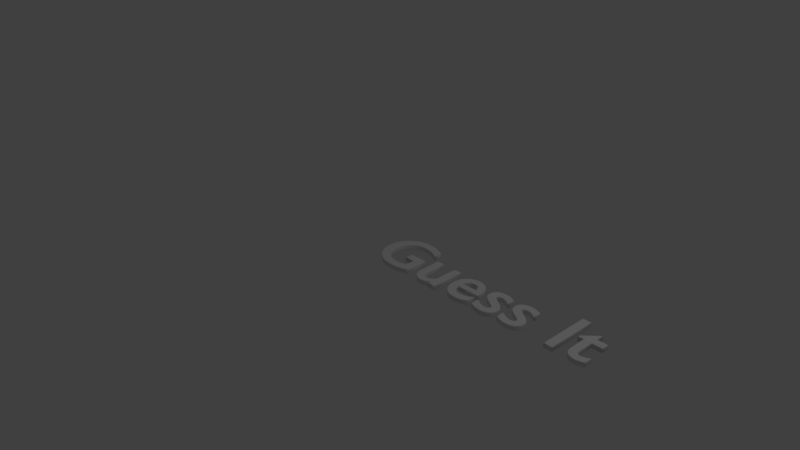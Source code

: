 # Source: QuizButton.blend  (saved by Blender 2.78.0; exported with 4.5.12 LTS)
import bpy
from mathutils import Matrix  # noqa: F401  (used for matrix-valued properties, if any)

bpy.ops.wm.read_factory_settings(use_empty=True)
scene = bpy.context.scene
scene.name = 'Scene'

# ---- collections
col_collection_1 = bpy.data.collections.new('Collection 1'); scene.collection.children.link(col_collection_1)

# ---- world
world_world = bpy.data.worlds.new('World'); scene.world = world_world
world_world.color = (0.05088, 0.05088, 0.05088)
world_world.use_sun_shadow = False
world_world.sun_shadow_jitter_overblur = 0.0
world_world.cycles.sampling_method = 'MANUAL'

# ---- cameras
cam_camera = bpy.data.cameras.new('Camera')
cam_camera.clip_end = 100.0
cam_camera.lens = 35.0
cam_camera.sensor_width = 32.0
cam_camera.sensor_height = 18.0
cam_camera.ortho_scale = 7.314
cam_camera.dof.focus_distance = 0.0
cam_camera.dof.aperture_fstop = 128.0

# ---- lights
light_lamp = bpy.data.lights.new('Lamp', 'POINT')
light_lamp.transmission_factor = 0.0
light_lamp.cutoff_distance = 30.0
light_lamp.energy = 100.0
light_lamp.shadow_buffer_clip_start = 1.001
light_lamp.shadow_soft_size = 0.1
light_lamp.shadow_maximum_resolution = 0.006
light_lamp.use_absolute_resolution = True

# ---- curves / text
txt_text = bpy.data.curves.new('Text', 'FONT')
txt_text.dimensions = '2D'
txt_text.body = 'Guess It'
txt_text.use_path_clamp = True
txt_text.extrude = 0.025
txt_text.bevel_depth = 0.01
txt_text.offset_x = -0.596
txt_text.offset_y = -0.1862

# ---- objects
ob_text = bpy.data.objects.new('Text', txt_text)
ob_lamp = bpy.data.objects.new('Lamp', light_lamp)
ob_camera = bpy.data.objects.new('Camera', cam_camera)

# ---- transforms, parenting, visibility, modifiers, constraints
ob_text.location = (0.596, 0.1862, 0.0)
ob_text.lineart.crease_threshold = 0.0
ob_lamp.location = (4.076, 1.005, 5.904)
ob_lamp.rotation_euler = (0.6503, 0.05522, 1.866)
ob_lamp.lock_rotations_4d = False
ob_lamp.empty_display_type = 'ARROWS'
ob_lamp.color = (0.0, 0.0, 0.0, 0.0)
ob_lamp.lineart.crease_threshold = 0.0
ob_camera.location = (7.481, -6.508, 5.344)
ob_camera.rotation_euler = (1.109, 0.0, 0.8149)
ob_camera.lock_rotations_4d = False
ob_camera.empty_display_type = 'ARROWS'
ob_camera.color = (0.0, 0.0, 0.0, 0.0)
ob_camera.display_type = 'WIRE'
ob_camera.lineart.crease_threshold = 0.0

# ---- collection membership
col_collection_1.objects.link(ob_text)
col_collection_1.objects.link(ob_lamp)
col_collection_1.objects.link(ob_camera)

# ---- scene / render settings (as saved in the file)
scene.camera = ob_camera
scene.frame_start = 1; scene.frame_end = 250; scene.frame_set(3)
scene.render.engine = 'BLENDER_EEVEE_NEXT'
scene.render.resolution_percentage = 50
scene.render.dither_intensity = 0.0
scene.cycles.use_denoising = False
scene.cycles.samples = 128
scene.cycles.sampling_pattern = 'TABULATED_SOBOL'
scene.cycles.light_sampling_threshold = 0.0
scene.cycles.use_adaptive_sampling = False
scene.cycles.use_light_tree = False
scene.cycles.blur_glossy = 0.0
scene.cycles.sample_clamp_indirect = 0.0
scene.view_settings.view_transform = 'Standard'
bpy.context.view_layer.update()
